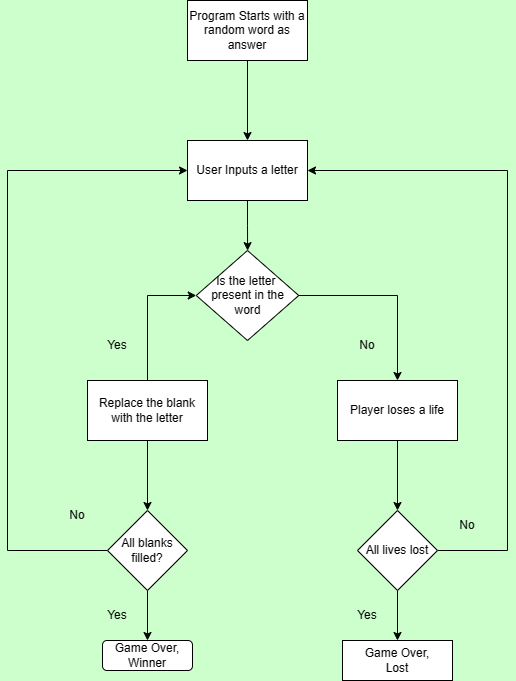

The diagram above was exported from draw.io. Its source (the exported page's mxGraphModel, read from the mxfile embedded in the PNG):
<mxGraphModel dx="2066" dy="1145" grid="1" gridSize="10" guides="1" tooltips="1" connect="1" arrows="1" fold="1" page="1" pageScale="1" pageWidth="850" pageHeight="1100" background="#CCFFCC" math="0" shadow="0">
  <root>
    <mxCell id="0" />
    <mxCell id="1" parent="0" />
    <mxCell id="B2t2UOgzgDQDg3AGFhci-5" value="" style="edgeStyle=orthogonalEdgeStyle;rounded=0;orthogonalLoop=1;jettySize=auto;html=1;" edge="1" parent="1" source="B2t2UOgzgDQDg3AGFhci-1" target="B2t2UOgzgDQDg3AGFhci-3">
      <mxGeometry relative="1" as="geometry" />
    </mxCell>
    <mxCell id="B2t2UOgzgDQDg3AGFhci-1" value="Program Starts with a random word as answer" style="rounded=0;whiteSpace=wrap;html=1;" vertex="1" parent="1">
      <mxGeometry x="350" y="80" width="120" height="60" as="geometry" />
    </mxCell>
    <mxCell id="B2t2UOgzgDQDg3AGFhci-8" value="" style="edgeStyle=orthogonalEdgeStyle;rounded=0;orthogonalLoop=1;jettySize=auto;html=1;" edge="1" parent="1" source="B2t2UOgzgDQDg3AGFhci-3" target="B2t2UOgzgDQDg3AGFhci-7">
      <mxGeometry relative="1" as="geometry" />
    </mxCell>
    <mxCell id="B2t2UOgzgDQDg3AGFhci-3" value="User Inputs a letter" style="rounded=0;whiteSpace=wrap;html=1;" vertex="1" parent="1">
      <mxGeometry x="350" y="220" width="120" height="60" as="geometry" />
    </mxCell>
    <mxCell id="B2t2UOgzgDQDg3AGFhci-25" style="edgeStyle=orthogonalEdgeStyle;rounded=0;orthogonalLoop=1;jettySize=auto;html=1;" edge="1" parent="1" source="B2t2UOgzgDQDg3AGFhci-7" target="B2t2UOgzgDQDg3AGFhci-24">
      <mxGeometry relative="1" as="geometry" />
    </mxCell>
    <mxCell id="B2t2UOgzgDQDg3AGFhci-7" value="Is the letter&amp;nbsp;&lt;div&gt;present in the word&lt;/div&gt;" style="rhombus;whiteSpace=wrap;html=1;" vertex="1" parent="1">
      <mxGeometry x="358.75" y="330" width="102.5" height="90" as="geometry" />
    </mxCell>
    <mxCell id="B2t2UOgzgDQDg3AGFhci-10" style="edgeStyle=orthogonalEdgeStyle;rounded=0;orthogonalLoop=1;jettySize=auto;html=1;entryX=0;entryY=0.5;entryDx=0;entryDy=0;" edge="1" parent="1" source="B2t2UOgzgDQDg3AGFhci-9" target="B2t2UOgzgDQDg3AGFhci-7">
      <mxGeometry relative="1" as="geometry" />
    </mxCell>
    <mxCell id="B2t2UOgzgDQDg3AGFhci-13" value="" style="edgeStyle=orthogonalEdgeStyle;rounded=0;orthogonalLoop=1;jettySize=auto;html=1;" edge="1" parent="1" source="B2t2UOgzgDQDg3AGFhci-9" target="B2t2UOgzgDQDg3AGFhci-12">
      <mxGeometry relative="1" as="geometry" />
    </mxCell>
    <mxCell id="B2t2UOgzgDQDg3AGFhci-9" value="Replace the blank with the letter" style="rounded=0;whiteSpace=wrap;html=1;" vertex="1" parent="1">
      <mxGeometry x="250" y="460" width="120" height="60" as="geometry" />
    </mxCell>
    <mxCell id="B2t2UOgzgDQDg3AGFhci-11" value="Yes" style="text;html=1;align=center;verticalAlign=middle;whiteSpace=wrap;rounded=0;" vertex="1" parent="1">
      <mxGeometry x="250" y="410" width="60" height="30" as="geometry" />
    </mxCell>
    <mxCell id="B2t2UOgzgDQDg3AGFhci-17" style="edgeStyle=orthogonalEdgeStyle;rounded=0;orthogonalLoop=1;jettySize=auto;html=1;" edge="1" parent="1" source="B2t2UOgzgDQDg3AGFhci-12" target="B2t2UOgzgDQDg3AGFhci-3">
      <mxGeometry relative="1" as="geometry">
        <Array as="points">
          <mxPoint x="170" y="630" />
          <mxPoint x="170" y="250" />
        </Array>
      </mxGeometry>
    </mxCell>
    <mxCell id="B2t2UOgzgDQDg3AGFhci-21" value="" style="edgeStyle=orthogonalEdgeStyle;rounded=0;orthogonalLoop=1;jettySize=auto;html=1;" edge="1" parent="1" source="B2t2UOgzgDQDg3AGFhci-12" target="B2t2UOgzgDQDg3AGFhci-19">
      <mxGeometry relative="1" as="geometry" />
    </mxCell>
    <mxCell id="B2t2UOgzgDQDg3AGFhci-12" value="All blanks filled?" style="rhombus;whiteSpace=wrap;html=1;" vertex="1" parent="1">
      <mxGeometry x="270" y="590" width="80" height="80" as="geometry" />
    </mxCell>
    <mxCell id="B2t2UOgzgDQDg3AGFhci-18" value="No" style="text;html=1;align=center;verticalAlign=middle;whiteSpace=wrap;rounded=0;" vertex="1" parent="1">
      <mxGeometry x="210" y="580" width="60" height="30" as="geometry" />
    </mxCell>
    <mxCell id="B2t2UOgzgDQDg3AGFhci-19" value="Game Over, Winner" style="rounded=1;whiteSpace=wrap;html=1;" vertex="1" parent="1">
      <mxGeometry x="265" y="720" width="90" height="30" as="geometry" />
    </mxCell>
    <mxCell id="B2t2UOgzgDQDg3AGFhci-22" value="Yes" style="text;html=1;align=center;verticalAlign=middle;whiteSpace=wrap;rounded=0;" vertex="1" parent="1">
      <mxGeometry x="250" y="680" width="60" height="30" as="geometry" />
    </mxCell>
    <mxCell id="B2t2UOgzgDQDg3AGFhci-28" value="" style="edgeStyle=orthogonalEdgeStyle;rounded=0;orthogonalLoop=1;jettySize=auto;html=1;" edge="1" parent="1" source="B2t2UOgzgDQDg3AGFhci-24" target="B2t2UOgzgDQDg3AGFhci-27">
      <mxGeometry relative="1" as="geometry" />
    </mxCell>
    <mxCell id="B2t2UOgzgDQDg3AGFhci-24" value="Player loses a life" style="rounded=0;whiteSpace=wrap;html=1;" vertex="1" parent="1">
      <mxGeometry x="500" y="460" width="120" height="60" as="geometry" />
    </mxCell>
    <mxCell id="B2t2UOgzgDQDg3AGFhci-26" value="No" style="text;html=1;align=center;verticalAlign=middle;whiteSpace=wrap;rounded=0;" vertex="1" parent="1">
      <mxGeometry x="500" y="410" width="60" height="30" as="geometry" />
    </mxCell>
    <mxCell id="B2t2UOgzgDQDg3AGFhci-30" value="" style="edgeStyle=orthogonalEdgeStyle;rounded=0;orthogonalLoop=1;jettySize=auto;html=1;" edge="1" parent="1" source="B2t2UOgzgDQDg3AGFhci-27" target="B2t2UOgzgDQDg3AGFhci-29">
      <mxGeometry relative="1" as="geometry" />
    </mxCell>
    <mxCell id="B2t2UOgzgDQDg3AGFhci-33" style="edgeStyle=orthogonalEdgeStyle;rounded=0;orthogonalLoop=1;jettySize=auto;html=1;" edge="1" parent="1" source="B2t2UOgzgDQDg3AGFhci-27" target="B2t2UOgzgDQDg3AGFhci-3">
      <mxGeometry relative="1" as="geometry">
        <Array as="points">
          <mxPoint x="670" y="630" />
          <mxPoint x="670" y="250" />
        </Array>
      </mxGeometry>
    </mxCell>
    <mxCell id="B2t2UOgzgDQDg3AGFhci-27" value="All lives lost" style="rhombus;whiteSpace=wrap;html=1;" vertex="1" parent="1">
      <mxGeometry x="520" y="590" width="80" height="80" as="geometry" />
    </mxCell>
    <mxCell id="B2t2UOgzgDQDg3AGFhci-29" value="Game Over,&lt;div&gt;Lost&lt;/div&gt;" style="whiteSpace=wrap;html=1;" vertex="1" parent="1">
      <mxGeometry x="505" y="720" width="110" height="40" as="geometry" />
    </mxCell>
    <mxCell id="B2t2UOgzgDQDg3AGFhci-31" value="Yes" style="text;html=1;align=center;verticalAlign=middle;whiteSpace=wrap;rounded=0;" vertex="1" parent="1">
      <mxGeometry x="500" y="680" width="60" height="30" as="geometry" />
    </mxCell>
    <mxCell id="B2t2UOgzgDQDg3AGFhci-34" value="No" style="text;html=1;align=center;verticalAlign=middle;whiteSpace=wrap;rounded=0;" vertex="1" parent="1">
      <mxGeometry x="600" y="590" width="60" height="30" as="geometry" />
    </mxCell>
  </root>
</mxGraphModel>